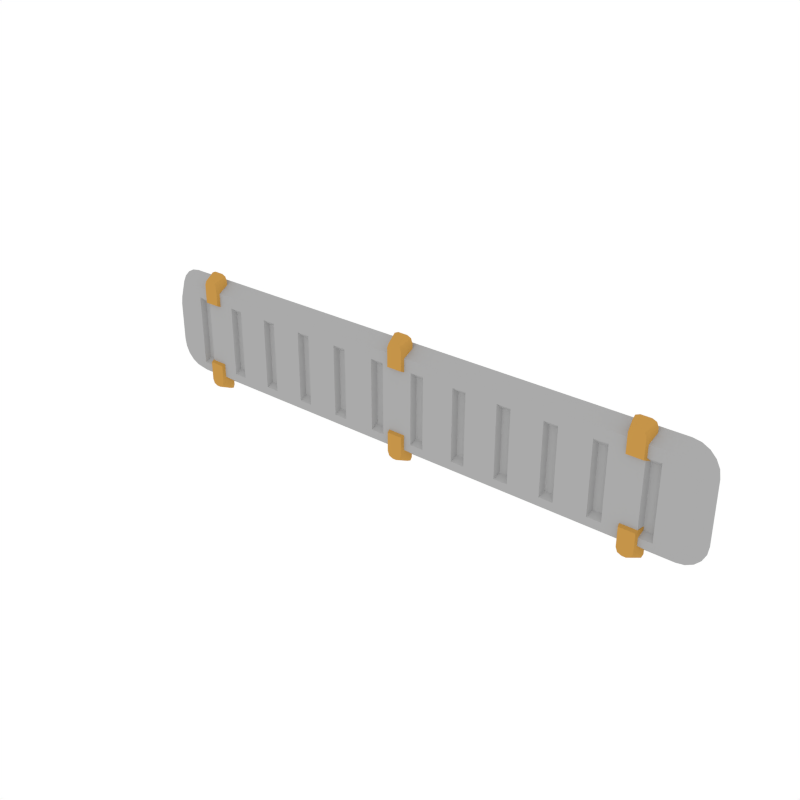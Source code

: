 # Source: Details_Vent_3.blend  (saved by Blender 3.6.13; exported with 4.5.12 LTS)
import bpy
from mathutils import Matrix  # noqa: F401  (used for matrix-valued properties, if any)

bpy.ops.wm.read_factory_settings(use_empty=True)
scene = bpy.context.scene
scene.name = 'Scene'

# ---- collections
col_collection_1 = bpy.data.collections.new('Collection 1'); scene.collection.children.link(col_collection_1)

# ---- materials (node trees are filled in below, after node groups)
mat_main = bpy.data.materials.new('Main')
mat_main.alpha_threshold = 0.0
mat_main.diffuse_color = (0.402, 0.402, 0.402, 1.0)
mat_main.roughness = 0.5
mat_accent = bpy.data.materials.new('Accent')
mat_accent.alpha_threshold = 0.0
mat_accent.diffuse_color = (0.5596, 0.2977, 0.06679, 1.0)
mat_accent.roughness = 0.5
mat_darkaccent = bpy.data.materials.new('DarkAccent')
mat_darkaccent.alpha_threshold = 0.0
mat_darkaccent.diffuse_color = (0.2266, 0.1234, 0.03015, 1.0)
mat_darkaccent.roughness = 0.5

# ---- node groups
ng_auto_smooth = bpy.data.node_groups.new('Auto Smooth', 'GeometryNodeTree')
_s = ng_auto_smooth.interface.new_socket(name='Geometry', in_out='OUTPUT', socket_type='NodeSocketGeometry')
_s = ng_auto_smooth.interface.new_socket(name='Geometry', in_out='INPUT', socket_type='NodeSocketGeometry')
_s = ng_auto_smooth.interface.new_socket(name='Angle', in_out='INPUT', socket_type='NodeSocketFloat')
_s.subtype = 'ANGLE'
_s.min_value = 0.0
_s.max_value = 3.142
ng_auto_smooth.is_modifier = True
_N = ng_auto_smooth.nodes; _L = ng_auto_smooth.links
n0 = _N.new('NodeGroupOutput'); n0.name = 'Group Output'; n0.location = (480, -100)
n1 = _N.new('NodeGroupInput'); n1.name = 'Group Input'; n1.location = (-420, -300)
n2 = _N.new('NodeGroupInput'); n2.name = 'Group Input.001'; n2.location = (-60, -100)
n3 = _N.new('GeometryNodeSetShadeSmooth'); n3.name = 'Set Shade Smooth'; n3.location = (120, -100)
n3.domain = 'EDGE'
n4 = _N.new('GeometryNodeSetShadeSmooth'); n4.name = 'Set Shade Smooth.001'; n4.location = (300, -100)
n5 = _N.new('GeometryNodeInputMeshEdgeAngle'); n5.name = 'Edge Angle'; n5.location = (-420, -220)
n6 = _N.new('GeometryNodeInputEdgeSmooth'); n6.name = 'Is Edge Smooth'; n6.location = (-60, -160)
n7 = _N.new('GeometryNodeInputShadeSmooth'); n7.name = 'Is Face Smooth'; n7.location = (-240, -340)
n8 = _N.new('FunctionNodeBooleanMath'); n8.name = 'Boolean Math'; n8.location = (-60, -220)
n9 = _N.new('FunctionNodeCompare'); n9.name = 'Compare'; n9.location = (-240, -180)
n9.operation = 'LESS_EQUAL'
_L.new(n5.outputs[0], n9.inputs[0])
_L.new(n4.outputs[0], n0.inputs[0])
_L.new(n1.outputs[1], n9.inputs[1])
_L.new(n9.outputs[0], n8.inputs[0])
_L.new(n7.outputs[0], n8.inputs[1])
_L.new(n2.outputs[0], n3.inputs[0])
_L.new(n6.outputs[0], n3.inputs[1])
_L.new(n3.outputs[0], n4.inputs[0])
_L.new(n8.outputs[0], n3.inputs[2])
n0.is_active_output = True

# ---- material node trees

# ---- world
world_world = bpy.data.worlds.new('World'); scene.world = world_world
world_world.color = (1.0, 1.0, 1.0)
world_world.use_sun_shadow = False
world_world.sun_shadow_jitter_overblur = 0.0
world_world.cycles.sampling_method = 'NONE'
world_world.cycles.sample_map_resolution = 256

# ---- meshes
me_cube_050 = bpy.data.meshes.new('Cube.050')
me_cube_050.from_pydata([(-0.4625, -0.005036, 0.08113), (-0.5072, -0.005036, 0.03555), (-0.4763, -0.005036, 0.0789), (-0.4888, -0.005036, 0.07243), (-0.4987, -0.005036, 0.06234), (-0.505, -0.005036, 0.04963), (0.5072, -0.005036, 0.03555), (0.4625, -0.005036, 0.08113), (0.505, -0.005036, 0.04963), (0.4987, -0.005036, 0.06234), (0.4888, -0.005036, 0.07243), (0.4763, -0.005036, 0.0789), (-0.5072, -0.005036, -0.03347), (-0.4625, -0.005036, -0.07906), (-0.505, -0.005036, -0.04756), (-0.4987, -0.005036, -0.06027), (-0.4888, -0.005036, -0.07035), (-0.4763, -0.005036, -0.07683), (0.4625, -0.005036, -0.07906), (0.5072, -0.005036, -0.03347), (0.4763, -0.005036, -0.07683), (0.4888, -0.005036, -0.07035), (0.4987, -0.005036, -0.06027), (0.505, -0.005036, -0.04756), (-0.4808, 0.01773, -0.09764), (-0.5261, 0.01773, -0.05143), (-0.4948, 0.01773, -0.09538), (-0.5074, 0.01773, -0.08882), (-0.5174, 0.01773, -0.07859), (-0.5239, 0.01773, -0.06571), (-0.5261, 0.01773, 0.05351), (-0.4808, 0.01773, 0.09972), (-0.5239, 0.01773, 0.06779), (-0.5174, 0.01773, 0.08067), (-0.5074, 0.01773, 0.09089), (-0.4948, 0.01773, 0.09745), (0.4808, 0.01773, 0.09972), (0.5261, 0.01773, 0.05351), (0.4948, 0.01773, 0.09745), (0.5074, 0.01773, 0.09089), (0.5174, 0.01773, 0.08067), (0.5239, 0.01773, 0.06779), (0.5261, 0.01773, -0.05143), (0.4808, 0.01773, -0.09764), (0.5239, 0.01773, -0.06571), (0.5174, 0.01773, -0.07859), (0.5074, 0.01773, -0.08882), (0.4948, 0.01773, -0.09538), (-0.4308, -0.01096, 0.05893), (-0.4363, 0.01008, 0.05002), (-0.4033, -0.01096, 0.05893), (-0.3978, 0.01008, 0.05002), (-0.4206, -0.01096, 0.1031), (-0.4308, -0.01096, 0.09239), (-0.4278, -0.01096, 0.09997), (-0.4363, 0.01008, 0.1013), (-0.4261, 0.01008, 0.112), (-0.4333, 0.01008, 0.1089), (-0.4033, -0.01096, 0.09239), (-0.4136, -0.01096, 0.1031), (-0.4063, -0.01096, 0.09997), (-0.408, 0.01008, 0.112), (-0.3978, 0.01008, 0.1013), (-0.4008, 0.01008, 0.1089), (0.4308, -0.01096, 0.05893), (0.4363, 0.01008, 0.05002), (0.4033, -0.01096, 0.05893), (0.3978, 0.01008, 0.05002), (0.4206, -0.01096, 0.1031), (0.4308, -0.01096, 0.09239), (0.4278, -0.01096, 0.09997), (0.4363, 0.01008, 0.1013), (0.4261, 0.01008, 0.112), (0.4333, 0.01008, 0.1089), (0.4033, -0.01096, 0.09239), (0.4136, -0.01096, 0.1031), (0.4063, -0.01096, 0.09997), (0.408, 0.01008, 0.112), (0.3978, 0.01008, 0.1013), (0.4008, 0.01008, 0.1089), (-0.4308, -0.01096, -0.05685), (-0.4363, 0.01008, -0.04795), (-0.4033, -0.01096, -0.05685), (-0.3978, 0.01008, -0.04795), (-0.4206, -0.01096, -0.101), (-0.4308, -0.01096, -0.09032), (-0.4278, -0.01096, -0.0979), (-0.4363, 0.01008, -0.09922), (-0.4261, 0.01008, -0.1099), (-0.4333, 0.01008, -0.1068), (-0.4033, -0.01096, -0.09032), (-0.4136, -0.01096, -0.101), (-0.4063, -0.01096, -0.0979), (-0.408, 0.01008, -0.1099), (-0.3978, 0.01008, -0.09922), (-0.4008, 0.01008, -0.1068), (0.4308, -0.01096, -0.05685), (0.4363, 0.01008, -0.04795), (0.4033, -0.01096, -0.05685), (0.3978, 0.01008, -0.04795), (0.4206, -0.01096, -0.101), (0.4308, -0.01096, -0.09032), (0.4278, -0.01096, -0.0979), (0.4363, 0.01008, -0.09922), (0.4261, 0.01008, -0.1099), (0.4333, 0.01008, -0.1068), (0.4033, -0.01096, -0.09032), (0.4136, -0.01096, -0.101), (0.4063, -0.01096, -0.0979), (0.408, 0.01008, -0.1099), (0.3978, 0.01008, -0.09922), (0.4008, 0.01008, -0.1068), (-0.01372, -0.01096, 0.06049), (-0.01925, 0.01008, 0.05159), (0.01372, -0.01096, 0.06049), (0.01925, 0.01008, 0.05159), (-0.003509, -0.01096, 0.1047), (-0.01372, -0.01096, 0.09395), (-0.01073, -0.01096, 0.1015), (-0.01925, 0.01008, 0.1029), (-0.009039, 0.01008, 0.1136), (-0.01626, 0.01008, 0.1104), (0.01372, -0.01096, 0.09395), (0.003509, -0.01096, 0.1047), (0.01073, -0.01096, 0.1015), (0.009039, 0.01008, 0.1136), (0.01925, 0.01008, 0.1029), (0.01626, 0.01008, 0.1104), (-0.01372, -0.01096, -0.05529), (-0.01925, 0.01008, -0.04639), (0.01372, -0.01096, -0.05529), (0.01925, 0.01008, -0.04639), (-0.003508, -0.01096, -0.09948), (-0.01372, -0.01096, -0.08875), (-0.01073, -0.01096, -0.09634), (-0.01925, 0.01008, -0.09766), (-0.009038, 0.01008, -0.1084), (-0.01626, 0.01008, -0.1052), (0.01372, -0.01096, -0.08875), (0.003509, -0.01096, -0.09948), (0.01073, -0.01096, -0.09634), (0.009039, 0.01008, -0.1084), (0.01925, 0.01008, -0.09766), (0.01626, 0.01008, -0.1052), (0.4223, -0.005036, 0.08113), (0.3821, -0.005036, 0.08113), (0.3419, -0.005036, 0.08113), (0.3016, -0.005036, 0.08113), (0.2614, -0.005036, 0.08113), (0.2212, -0.005036, 0.08113), (0.181, -0.005036, 0.08113), (0.1408, -0.005036, 0.08113), (0.1005, -0.005036, 0.08113), (0.06033, -0.005036, 0.08113), (0.02011, -0.005036, 0.08113), (-0.02011, -0.005036, 0.08113), (-0.06033, -0.005036, 0.08113), (-0.1005, -0.005036, 0.08113), (-0.1408, -0.005036, 0.08113), (-0.181, -0.005036, 0.08113), (-0.2212, -0.005036, 0.08113), (-0.2614, -0.005036, 0.08113), (-0.3016, -0.005036, 0.08113), (-0.3419, -0.005036, 0.08113), (-0.3821, -0.005036, 0.08113), (-0.4223, -0.005036, 0.08113), (-0.4223, -0.005036, -0.07906), (-0.3821, -0.005036, -0.07906), (-0.3419, -0.005036, -0.07906), (-0.3016, -0.005036, -0.07906), (-0.2614, -0.005036, -0.07906), (-0.2212, -0.005036, -0.07906), (-0.181, -0.005036, -0.07906), (-0.1408, -0.005036, -0.07906), (-0.1005, -0.005036, -0.07906), (-0.06033, -0.005036, -0.07906), (-0.02011, -0.005036, -0.07906), (0.02011, -0.005036, -0.07906), (0.06033, -0.005036, -0.07906), (0.1005, -0.005036, -0.07906), (0.1408, -0.005036, -0.07906), (0.181, -0.005036, -0.07906), (0.2212, -0.005036, -0.07906), (0.2614, -0.005036, -0.07906), (0.3016, -0.005036, -0.07906), (0.3419, -0.005036, -0.07906), (0.3821, -0.005036, -0.07906), (0.4223, -0.005036, -0.07906), (-0.4303, -0.005036, 0.06079), (-0.4545, -0.005036, 0.06079), (-0.4545, -0.005036, -0.06589), (-0.4303, -0.005036, -0.06589), (-0.3499, -0.005036, 0.06079), (-0.374, -0.005036, 0.06079), (-0.374, -0.005036, -0.06589), (-0.3499, -0.005036, -0.06589), (-0.2695, -0.005036, 0.06079), (-0.2936, -0.005036, 0.06079), (-0.2936, -0.005036, -0.06589), (-0.2695, -0.005036, -0.06589), (-0.189, -0.005036, 0.06079), (-0.2132, -0.005036, 0.06079), (-0.2132, -0.005036, -0.06589), (-0.189, -0.005036, -0.06589), (-0.1086, -0.005036, 0.06079), (-0.1327, -0.005036, 0.06079), (-0.1327, -0.005036, -0.06589), (-0.1086, -0.005036, -0.06589), (-0.02815, -0.005036, 0.06079), (-0.05228, -0.005036, 0.06079), (-0.05228, -0.005036, -0.06589), (-0.02815, -0.005036, -0.06589), (0.05229, -0.005036, 0.06079), (0.02815, -0.005036, 0.06079), (0.02815, -0.005036, -0.06589), (0.05229, -0.005036, -0.06589), (0.1327, -0.005036, 0.06079), (0.1086, -0.005036, 0.06079), (0.1086, -0.005036, -0.06589), (0.1327, -0.005036, -0.06589), (0.2132, -0.005036, 0.06079), (0.189, -0.005036, 0.06079), (0.189, -0.005036, -0.06589), (0.2132, -0.005036, -0.06589), (0.2936, -0.005036, 0.06079), (0.2695, -0.005036, 0.06079), (0.2695, -0.005036, -0.06589), (0.2936, -0.005036, -0.06589), (0.374, -0.005036, 0.06079), (0.3499, -0.005036, 0.06079), (0.3499, -0.005036, -0.06589), (0.374, -0.005036, -0.06589), (0.4303, -0.005036, -0.06589), (0.4545, -0.005036, -0.06589), (0.4545, -0.005036, 0.06079), (0.4303, -0.005036, 0.06079), (-0.4345, 0.00419, 0.05173), (-0.4503, 0.00419, 0.05173), (-0.4503, 0.00419, -0.05684), (-0.4345, 0.00419, -0.05684), (-0.354, 0.00419, 0.05173), (-0.3699, 0.00419, 0.05173), (-0.3699, 0.00419, -0.05684), (-0.354, 0.00419, -0.05684), (-0.2736, 0.00419, 0.05173), (-0.2895, 0.00419, 0.05173), (-0.2895, 0.00419, -0.05684), (-0.2736, 0.00419, -0.05684), (-0.1932, 0.00419, 0.05173), (-0.209, 0.00419, 0.05173), (-0.209, 0.00419, -0.05684), (-0.1932, 0.00419, -0.05684), (-0.1127, 0.00419, 0.05173), (-0.1286, 0.00419, 0.05173), (-0.1286, 0.00419, -0.05684), (-0.1127, 0.00419, -0.05684), (-0.03228, 0.00419, 0.05173), (-0.04816, 0.00419, 0.05173), (-0.04816, 0.00419, -0.05684), (-0.03228, 0.00419, -0.05684), (0.04816, 0.00419, 0.05173), (0.03228, 0.00419, 0.05173), (0.03228, 0.00419, -0.05684), (0.04816, 0.00419, -0.05684), (0.1286, 0.00419, 0.05173), (0.1127, 0.00419, 0.05173), (0.1127, 0.00419, -0.05684), (0.1286, 0.00419, -0.05684), (0.209, 0.00419, 0.05173), (0.1932, 0.00419, 0.05173), (0.1932, 0.00419, -0.05684), (0.209, 0.00419, -0.05684), (0.2895, 0.00419, 0.05173), (0.2736, 0.00419, 0.05173), (0.2736, 0.00419, -0.05684), (0.2895, 0.00419, -0.05684), (0.3699, 0.00419, 0.05173), (0.354, 0.00419, 0.05173), (0.354, 0.00419, -0.05684), (0.3699, 0.00419, -0.05684), (0.4345, 0.00419, -0.05684), (0.4503, 0.00419, -0.05684), (0.4503, 0.00419, 0.05173), (0.4345, 0.00419, 0.05173)], [], [(0, 165, 164, 163, 162, 161, 160, 159, 158, 157, 156, 155, 154, 153, 152, 151, 150, 149, 148, 147, 146, 145, 144, 7, 36, 31), (30, 32, 33, 34, 35, 31, 36, 38, 39, 40, 41, 37, 42, 44, 45, 46, 47, 43, 24, 26, 27, 28, 29, 25), (6, 19, 42, 37), (18, 187, 186, 185, 184, 183, 182, 181, 180, 179, 178, 177, 176, 175, 174, 173, 172, 171, 170, 169, 168, 167, 166, 13, 24, 43), (187, 18, 233, 232), (12, 25, 29, 14), (14, 29, 28, 15), (15, 28, 27, 16), (16, 27, 26, 17), (17, 26, 24, 13), (42, 19, 23, 44), (44, 23, 22, 45), (45, 22, 21, 46), (46, 21, 20, 47), (47, 20, 18, 43), (6, 37, 41, 8), (8, 41, 40, 9), (9, 40, 39, 10), (10, 39, 38, 11), (11, 38, 36, 7), (30, 1, 5, 32), (32, 5, 4, 33), (33, 4, 3, 34), (34, 3, 2, 35), (35, 2, 0, 31), (12, 1, 30, 25), (55, 57, 56, 61, 63, 62, 51, 49), (58, 60, 59, 52, 54, 53, 48, 50), (62, 58, 50, 51), (53, 55, 49, 48), (48, 49, 51, 50), (55, 53, 54, 57), (57, 54, 52, 56), (58, 62, 63, 60), (60, 63, 61, 59), (59, 61, 56, 52), (71, 65, 67, 78, 79, 77, 72, 73), (74, 66, 64, 69, 70, 68, 75, 76), (78, 67, 66, 74), (69, 64, 65, 71), (64, 66, 67, 65), (71, 73, 70, 69), (73, 72, 68, 70), (74, 76, 79, 78), (76, 75, 77, 79), (75, 68, 72, 77), (87, 81, 83, 94, 95, 93, 88, 89), (90, 82, 80, 85, 86, 84, 91, 92), (94, 83, 82, 90), (85, 80, 81, 87), (80, 82, 83, 81), (87, 89, 86, 85), (89, 88, 84, 86), (90, 92, 95, 94), (92, 91, 93, 95), (91, 84, 88, 93), (103, 105, 104, 109, 111, 110, 99, 97), (106, 108, 107, 100, 102, 101, 96, 98), (110, 106, 98, 99), (101, 103, 97, 96), (96, 97, 99, 98), (103, 101, 102, 105), (105, 102, 100, 104), (106, 110, 111, 108), (108, 111, 109, 107), (107, 109, 104, 100), (119, 121, 120, 125, 127, 126, 115, 113), (122, 124, 123, 116, 118, 117, 112, 114), (126, 122, 114, 115), (117, 119, 113, 112), (112, 113, 115, 114), (119, 117, 118, 121), (121, 118, 116, 120), (122, 126, 127, 124), (124, 127, 125, 123), (123, 125, 120, 116), (135, 129, 131, 142, 143, 141, 136, 137), (138, 130, 128, 133, 134, 132, 139, 140), (142, 131, 130, 138), (133, 128, 129, 135), (128, 130, 131, 129), (135, 137, 134, 133), (137, 136, 132, 134), (138, 140, 143, 142), (140, 139, 141, 143), (139, 132, 136, 141), (165, 0, 189, 188), (13, 0, 2, 3, 4, 5, 1, 12, 14, 15, 16, 17), (7, 18, 20, 21, 22, 23, 19, 6, 8, 9, 10, 11), (165, 166, 167, 164), (164, 167, 194, 193), (163, 168, 169, 162), (161, 162, 197, 196), (161, 170, 171, 160), (159, 160, 201, 200), (159, 172, 173, 158), (158, 173, 206, 205), (157, 174, 175, 156), (155, 156, 209, 208), (155, 176, 177, 154), (177, 178, 215, 214), (153, 178, 179, 152), (179, 180, 219, 218), (151, 180, 181, 150), (181, 182, 223, 222), (149, 182, 183, 148), (183, 184, 227, 226), (147, 184, 185, 146), (146, 185, 230, 229), (145, 186, 187, 144), (219, 216, 264, 267), (13, 166, 191, 190), (166, 165, 188, 191), (0, 13, 190, 189), (204, 205, 253, 252), (167, 168, 195, 194), (168, 163, 192, 195), (163, 164, 193, 192), (224, 225, 273, 272), (162, 169, 198, 197), (169, 170, 199, 198), (170, 161, 196, 199), (197, 198, 246, 245), (160, 171, 202, 201), (171, 172, 203, 202), (172, 159, 200, 203), (217, 218, 266, 265), (157, 158, 205, 204), (173, 174, 207, 206), (174, 157, 204, 207), (198, 199, 247, 246), (175, 176, 211, 210), (176, 155, 208, 211), (156, 175, 210, 209), (218, 219, 267, 266), (178, 153, 212, 215), (153, 154, 213, 212), (154, 177, 214, 213), (191, 188, 236, 239), (180, 151, 216, 219), (151, 152, 217, 216), (152, 179, 218, 217), (211, 208, 256, 259), (182, 149, 220, 223), (149, 150, 221, 220), (150, 181, 222, 221), (196, 197, 245, 244), (184, 147, 224, 227), (148, 183, 226, 225), (147, 148, 225, 224), (231, 228, 276, 279), (145, 146, 229, 228), (185, 186, 231, 230), (186, 145, 228, 231), (216, 217, 265, 264), (18, 7, 234, 233), (144, 187, 232, 235), (7, 144, 235, 234), (237, 238, 239, 236), (241, 242, 243, 240), (245, 246, 247, 244), (249, 250, 251, 248), (253, 254, 255, 252), (257, 258, 259, 256), (261, 262, 263, 260), (265, 266, 267, 264), (269, 270, 271, 268), (273, 274, 275, 272), (277, 278, 279, 276), (283, 280, 281, 282), (199, 196, 244, 247), (226, 227, 275, 274), (206, 207, 255, 254), (225, 226, 274, 273), (205, 206, 254, 253), (232, 233, 281, 280), (212, 213, 261, 260), (227, 224, 272, 275), (192, 193, 241, 240), (207, 204, 252, 255), (233, 234, 282, 281), (214, 215, 263, 262), (194, 195, 243, 242), (234, 235, 283, 282), (213, 214, 262, 261), (193, 194, 242, 241), (220, 221, 269, 268), (235, 232, 280, 283), (200, 201, 249, 248), (215, 212, 260, 263), (195, 192, 240, 243), (222, 223, 271, 270), (202, 203, 251, 250), (221, 222, 270, 269), (201, 202, 250, 249), (228, 229, 277, 276), (208, 209, 257, 256), (223, 220, 268, 271), (188, 189, 237, 236), (203, 200, 248, 251), (230, 231, 279, 278), (210, 211, 259, 258), (189, 190, 238, 237), (229, 230, 278, 277), (209, 210, 258, 257), (190, 191, 239, 238)])
me_cube_050.polygons.foreach_set('use_smooth', [True] * 206)
me_cube_050.polygons.foreach_set('material_index', [0, 0, 0, 0, 0, 0, 0, 0, 0, 0, 0, 0, 0, 0, 0, 0, 0, 0, 0, 0, 0, 0, 0, 0, 0, 0, 1, 1, 1, 1, 1, 1, 1, 1, 1, 1, 1, 1, 1, 1, 1, 1, 1, 1, 1, 1, 1, 1, 1, 1, 1, 1, 1, 1, 1, 1, 1, 1, 1, 1, 1, 1, 1, 1, 1, 1, 1, 1, 1, 1, 1, 1, 1, 1, 1, 1, 1, 1, 1, 1, 1, 1, 1, 1, 1, 1, 0, 0, 0, 0, 0, 0, 0, 0, 0, 0, 0, 0, 0, 0, 0, 0, 0, 0, 0, 0, 0, 0, 0, 0, 0, 0, 0, 0, 0, 0, 0, 0, 0, 0, 0, 0, 0, 0, 0, 0, 0, 0, 0, 0, 0, 0, 0, 0, 0, 0, 0, 0, 0, 0, 0, 0, 0, 0, 0, 0, 0, 0, 0, 0, 0, 0, 0, 0, 0, 0, 0, 0, 0, 0, 0, 0, 0, 0, 0, 0, 0, 0, 0, 0, 0, 0, 0, 0, 0, 0, 0, 0, 0, 0, 0, 0, 0, 0, 0, 0, 0, 0, 0, 0, 0, 0, 0, 0, 0, 0, 0, 0, 0, 0, 0, 0, 0, 0, 0, 0])
me_cube_050.materials.append(mat_main)
me_cube_050.materials.append(mat_accent)
me_cube_050.materials.append(mat_darkaccent)
me_cube_050.use_remesh_preserve_volume = False
me_cube_050.use_remesh_preserve_attributes = False
me_cube_050.use_mirror_vertex_groups = False
me_cube_050.update()

# ---- objects
ob_details_vent_3 = bpy.data.objects.new('Details_Vent_3', me_cube_050)

# ---- transforms, parenting, visibility, modifiers, constraints
ob_details_vent_3.location = (0.0, 0.0, 0.0)
ob_details_vent_3.lineart.crease_threshold = 0.0
_m = ob_details_vent_3.modifiers.new('Auto Smooth', 'NODES')
_m.node_group = ng_auto_smooth
_gi = [s.identifier for s in ng_auto_smooth.interface.items_tree if s.item_type == 'SOCKET' and s.in_out == 'INPUT']
_m[_gi[1]] = 0.5236  # Angle

# ---- collection membership
col_collection_1.objects.link(ob_details_vent_3)

# ---- scene / render settings (as saved in the file)
scene.frame_start = 1; scene.frame_end = 250; scene.frame_set(0)
scene.render.engine = 'CYCLES'
scene.render.resolution_x = 1000
scene.render.resolution_y = 1000
scene.render.dither_intensity = 0.0
scene.cycles.samples = 200
scene.cycles.sampling_pattern = 'TABULATED_SOBOL'
scene.cycles.light_sampling_threshold = 0.0
scene.cycles.use_adaptive_sampling = False
scene.cycles.use_light_tree = False
scene.cycles.caustics_reflective = False
scene.cycles.caustics_refractive = False
scene.cycles.blur_glossy = 0.0
scene.cycles.max_bounces = 2
scene.cycles.pixel_filter_type = 'GAUSSIAN'
scene.cycles.sample_clamp_indirect = 0.0
scene.view_settings.view_transform = 'Standard'
bpy.context.view_layer.update()

# ---- added for rendering (the .blend has no active camera): camera
cam_auto = bpy.data.cameras.new('AutoCamera')
cam_auto.lens = 50.0
cam_auto.sensor_width = 36.0
cam_auto.clip_end = 1000.0
ob_auto_camera = bpy.data.objects.new('AutoCamera', cam_auto)
scene.collection.objects.link(ob_auto_camera)
ob_auto_camera.location = (0.995548, -1.19128, 0.798256)
ob_auto_camera.rotation_euler = (1.09748, -7.21219e-08, 0.694738)
scene.camera = ob_auto_camera
bpy.context.view_layer.update()
